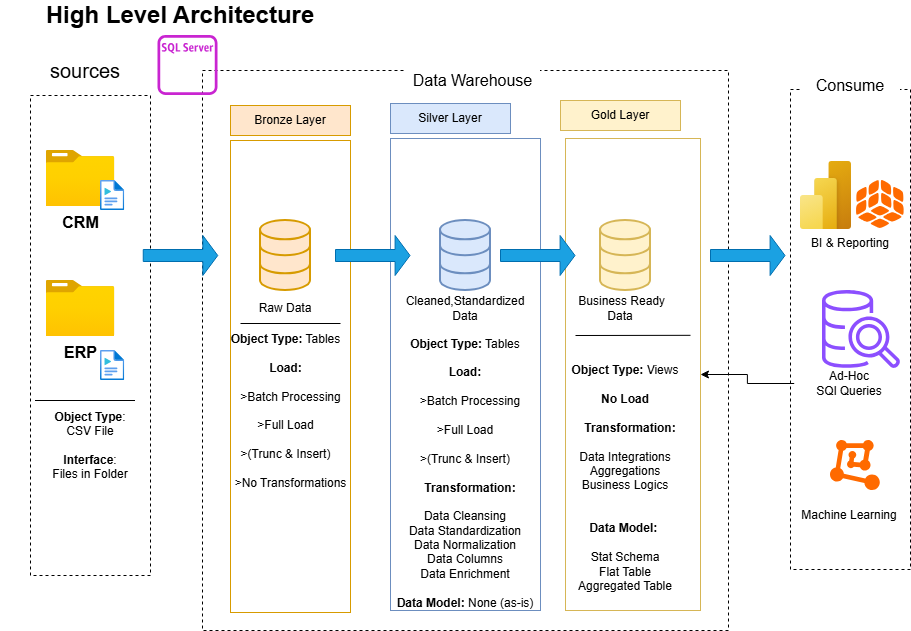

The diagram above was exported from draw.io. Its source (the exported page's mxGraphModel, read from the mxfile embedded in the PNG):
<mxGraphModel dx="897" dy="521" grid="1" gridSize="10" guides="1" tooltips="1" connect="1" arrows="1" fold="1" page="1" pageScale="1" pageWidth="1920" pageHeight="1200" math="0" shadow="0">
  <root>
    <mxCell id="0" />
    <mxCell id="1" parent="0" />
    <mxCell id="SxYelvEkfpF_R8FDNvhQ-2" parent="1" style="rounded=0;whiteSpace=wrap;html=1;dashed=1;" value="" vertex="1">
      <mxGeometry height="480" width="120" x="110" y="105" as="geometry" />
    </mxCell>
    <mxCell id="SxYelvEkfpF_R8FDNvhQ-23" parent="1" style="rounded=0;whiteSpace=wrap;html=1;dashed=1;" value="" vertex="1">
      <mxGeometry height="480" width="120" x="870" y="99" as="geometry" />
    </mxCell>
    <mxCell id="SxYelvEkfpF_R8FDNvhQ-4" parent="1" style="rounded=1;whiteSpace=wrap;html=1;roundedPerimeter=1;strokeColor=none;" value="" vertex="1">
      <mxGeometry height="40" width="100" x="110" y="65" as="geometry" />
    </mxCell>
    <mxCell id="SxYelvEkfpF_R8FDNvhQ-24" parent="1" style="rounded=1;whiteSpace=wrap;html=1;roundedPerimeter=1;strokeColor=none;" value="" vertex="1">
      <mxGeometry height="40" width="100" x="880" y="75" as="geometry" />
    </mxCell>
    <mxCell id="SxYelvEkfpF_R8FDNvhQ-5" parent="1" style="text;html=1;whiteSpace=wrap;strokeColor=none;fillColor=none;align=center;verticalAlign=middle;rounded=0;fontSize=20;" value="sources" vertex="1">
      <mxGeometry height="30" width="60" x="134.5" y="65" as="geometry" />
    </mxCell>
    <mxCell id="SxYelvEkfpF_R8FDNvhQ-25" parent="1" style="text;html=1;whiteSpace=wrap;strokeColor=none;fillColor=none;align=center;verticalAlign=middle;rounded=0;fontSize=16;" value="&lt;font&gt;Consume&lt;/font&gt;" vertex="1">
      <mxGeometry height="30" width="100" x="880" y="80" as="geometry" />
    </mxCell>
    <mxCell id="SxYelvEkfpF_R8FDNvhQ-6" parent="1" style="image;aspect=fixed;html=1;align=center;fontSize=12;image=img/lib/azure2/general/Folder_Blank.svg;points=[[0.5,0.083,0],[0.5,1,0],[0.003,0.5,0],[0.998,0.554,0],[0.99,0.114,0],[0.987,0.996,0],[0.013,0.996,0],[0.013,0.004,0]];" value="&lt;b&gt;&lt;font style=&quot;font-size: 16px;&quot;&gt;CRM&lt;/font&gt;&lt;/b&gt;" vertex="1">
      <mxGeometry height="56.00000000000001" width="69" x="125.5" y="160" as="geometry" />
    </mxCell>
    <mxCell id="SxYelvEkfpF_R8FDNvhQ-7" parent="1" style="image;aspect=fixed;html=1;align=center;fontSize=12;image=img/lib/azure2/general/Folder_Blank.svg;points=[[0.5,0.083,0],[0.5,1,0],[0.003,0.5,0],[0.998,0.554,0],[0.99,0.114,0],[0.987,0.996,0],[0.013,0.996,0],[0.013,0.004,0]];" value="&lt;b&gt;&lt;font style=&quot;font-size: 16px;&quot;&gt;ERP&lt;/font&gt;&lt;/b&gt;" vertex="1">
      <mxGeometry height="56.00000000000001" width="69" x="125.5" y="290" as="geometry" />
    </mxCell>
    <mxCell id="SxYelvEkfpF_R8FDNvhQ-14" parent="1" style="rounded=0;whiteSpace=wrap;html=1;dashed=1;" value="" vertex="1">
      <mxGeometry height="560" width="526" x="282" y="80" as="geometry" />
    </mxCell>
    <mxCell id="SxYelvEkfpF_R8FDNvhQ-21" parent="1" style="rounded=1;whiteSpace=wrap;html=1;roundedPerimeter=1;strokeColor=none;" value="" vertex="1">
      <mxGeometry height="40" width="135" x="485" y="70" as="geometry" />
    </mxCell>
    <mxCell id="SxYelvEkfpF_R8FDNvhQ-22" parent="1" style="text;html=1;whiteSpace=wrap;strokeColor=none;fillColor=none;align=center;verticalAlign=middle;rounded=0;fontSize=16;" value="Data Warehouse" vertex="1">
      <mxGeometry height="30" width="135" x="485" y="75" as="geometry" />
    </mxCell>
    <mxCell id="SxYelvEkfpF_R8FDNvhQ-26" parent="1" style="text;html=1;whiteSpace=wrap;strokeColor=none;fillColor=none;align=center;verticalAlign=middle;rounded=0;fontStyle=1;fontSize=24;" value="High Level Architecture" vertex="1">
      <mxGeometry height="30" width="360" x="80" y="10" as="geometry" />
    </mxCell>
    <mxCell id="SxYelvEkfpF_R8FDNvhQ-27" parent="1" style="rounded=0;whiteSpace=wrap;html=1;fillColor=#ffe6cc;strokeColor=#d79b00;" value="Bronze Layer" vertex="1">
      <mxGeometry height="30" width="120" x="310" y="115" as="geometry" />
    </mxCell>
    <mxCell id="SxYelvEkfpF_R8FDNvhQ-29" parent="1" style="rounded=0;whiteSpace=wrap;html=1;fillColor=#dae8fc;strokeColor=#6c8ebf;" value="Silver Layer" vertex="1">
      <mxGeometry height="30" width="120" x="470" y="113" as="geometry" />
    </mxCell>
    <mxCell id="SxYelvEkfpF_R8FDNvhQ-31" parent="1" style="rounded=0;whiteSpace=wrap;html=1;fillColor=#fff2cc;strokeColor=#d6b656;" value="Gold Layer" vertex="1">
      <mxGeometry height="30" width="120" x="640" y="110" as="geometry" />
    </mxCell>
    <mxCell id="SxYelvEkfpF_R8FDNvhQ-28" parent="1" style="rounded=0;whiteSpace=wrap;html=1;fillColor=none;strokeColor=#d79b00;" value="" vertex="1">
      <mxGeometry height="472" width="120" x="310" y="150" as="geometry" />
    </mxCell>
    <mxCell id="SxYelvEkfpF_R8FDNvhQ-30" parent="1" style="rounded=0;whiteSpace=wrap;html=1;fillColor=none;strokeColor=#6c8ebf;" value="" vertex="1">
      <mxGeometry height="472" width="150" x="470" y="148" as="geometry" />
    </mxCell>
    <mxCell id="SxYelvEkfpF_R8FDNvhQ-32" parent="1" style="rounded=0;whiteSpace=wrap;html=1;fillColor=none;strokeColor=#d6b656;" value="" vertex="1">
      <mxGeometry height="472" width="135" x="645" y="148" as="geometry" />
    </mxCell>
    <mxCell id="SxYelvEkfpF_R8FDNvhQ-33" parent="1" style="image;aspect=fixed;html=1;align=center;fontSize=12;image=img/lib/azure2/general/Media_File.svg;points=[[0.5,0.003,0],[0.5,0.998,0],[0,0.5,0],[1,0.5,0],[0.984,0.32,0],[0.993,0.985,0],[0.007,0.985,0],[0.007,0.015,0]];" value="" vertex="1">
      <mxGeometry height="30" width="24.38" x="180" y="190" as="geometry" />
    </mxCell>
    <mxCell id="SxYelvEkfpF_R8FDNvhQ-34" parent="1" style="image;aspect=fixed;html=1;align=center;fontSize=12;image=img/lib/azure2/general/Media_File.svg;points=[[0.5,0.003,0],[0.5,0.998,0],[0,0.5,0],[1,0.5,0],[0.984,0.32,0],[0.993,0.985,0],[0.007,0.985,0],[0.007,0.015,0]];" value="" vertex="1">
      <mxGeometry height="30" width="24.38" x="180" y="360" as="geometry" />
    </mxCell>
    <mxCell id="SxYelvEkfpF_R8FDNvhQ-48" edge="1" parent="1" style="endArrow=none;html=1;rounded=0;" value="">
      <mxGeometry height="50" relative="1" width="50" as="geometry">
        <mxPoint x="114.5" y="410" as="sourcePoint" />
        <mxPoint x="214.5" y="410" as="targetPoint" />
      </mxGeometry>
    </mxCell>
    <mxCell id="SxYelvEkfpF_R8FDNvhQ-70" edge="1" parent="1" style="endArrow=none;html=1;rounded=0;" value="">
      <mxGeometry height="50" relative="1" width="50" as="geometry">
        <mxPoint x="320" y="333" as="sourcePoint" />
        <mxPoint x="420" y="333" as="targetPoint" />
      </mxGeometry>
    </mxCell>
    <mxCell id="SxYelvEkfpF_R8FDNvhQ-73" edge="1" parent="1" style="endArrow=none;html=1;rounded=0;entryX=0.926;entryY=0.417;entryDx=0;entryDy=0;entryPerimeter=0;" target="SxYelvEkfpF_R8FDNvhQ-32" value="">
      <mxGeometry height="50" relative="1" width="50" as="geometry">
        <mxPoint x="655" y="345" as="sourcePoint" />
        <mxPoint x="755" y="345" as="targetPoint" />
      </mxGeometry>
    </mxCell>
    <mxCell id="SxYelvEkfpF_R8FDNvhQ-49" parent="1" style="text;html=1;whiteSpace=wrap;strokeColor=none;fillColor=none;align=center;verticalAlign=middle;rounded=0;" value="&lt;b&gt;Object Type&lt;/b&gt;: CSV File&lt;div&gt;&lt;br&gt;&lt;/div&gt;&lt;div&gt;&lt;b&gt;Interface&lt;/b&gt;:&lt;/div&gt;&lt;div&gt;Files in Folder&lt;/div&gt;" vertex="1">
      <mxGeometry height="30" width="100" x="120" y="440" as="geometry" />
    </mxCell>
    <mxCell id="SxYelvEkfpF_R8FDNvhQ-56" parent="1" style="html=1;verticalLabelPosition=bottom;align=center;labelBackgroundColor=#ffffff;verticalAlign=top;strokeWidth=2;strokeColor=#d79b00;shadow=0;dashed=0;shape=mxgraph.ios7.icons.data;fillColor=#ffe6cc;" value="" vertex="1">
      <mxGeometry height="70" width="50" x="340" y="230" as="geometry" />
    </mxCell>
    <mxCell id="SxYelvEkfpF_R8FDNvhQ-57" parent="1" style="html=1;verticalLabelPosition=bottom;align=center;labelBackgroundColor=#ffffff;verticalAlign=top;strokeWidth=2;strokeColor=#6c8ebf;shadow=0;dashed=0;shape=mxgraph.ios7.icons.data;fillColor=#dae8fc;" value="" vertex="1">
      <mxGeometry height="70" width="50" x="520" y="230" as="geometry" />
    </mxCell>
    <mxCell id="SxYelvEkfpF_R8FDNvhQ-58" parent="1" style="html=1;verticalLabelPosition=bottom;align=center;labelBackgroundColor=#ffffff;verticalAlign=top;strokeWidth=2;strokeColor=#d6b656;shadow=0;dashed=0;shape=mxgraph.ios7.icons.data;fillColor=#fff2cc;" value="" vertex="1">
      <mxGeometry height="70" width="50" x="680" y="230" as="geometry" />
    </mxCell>
    <mxCell id="SxYelvEkfpF_R8FDNvhQ-59" parent="1" style="shape=singleArrow;whiteSpace=wrap;html=1;fillColor=#1ba1e2;fontColor=#ffffff;strokeColor=#006EAF;" value="" vertex="1">
      <mxGeometry height="40" width="74.5" x="222.75" y="245" as="geometry" />
    </mxCell>
    <mxCell id="SxYelvEkfpF_R8FDNvhQ-60" parent="1" style="shape=singleArrow;whiteSpace=wrap;html=1;fillColor=#1ba1e2;fontColor=#ffffff;strokeColor=#006EAF;" value="" vertex="1">
      <mxGeometry height="40" width="74.5" x="415" y="245" as="geometry" />
    </mxCell>
    <mxCell id="SxYelvEkfpF_R8FDNvhQ-61" parent="1" style="shape=singleArrow;whiteSpace=wrap;html=1;fillColor=#1ba1e2;fontColor=#ffffff;strokeColor=#006EAF;" value="" vertex="1">
      <mxGeometry height="40" width="74.5" x="580" y="245" as="geometry" />
    </mxCell>
    <mxCell id="SxYelvEkfpF_R8FDNvhQ-63" parent="1" style="shape=singleArrow;whiteSpace=wrap;html=1;fillColor=#1ba1e2;fontColor=#ffffff;strokeColor=#006EAF;" value="" vertex="1">
      <mxGeometry height="40" width="74.5" x="790" y="245" as="geometry" />
    </mxCell>
    <mxCell id="SxYelvEkfpF_R8FDNvhQ-64" parent="1" style="text;html=1;whiteSpace=wrap;strokeColor=none;fillColor=none;align=center;verticalAlign=middle;rounded=0;" value="Raw Data" vertex="1">
      <mxGeometry height="30" width="60" x="335" y="303" as="geometry" />
    </mxCell>
    <mxCell id="SxYelvEkfpF_R8FDNvhQ-65" parent="1" style="text;html=1;whiteSpace=wrap;strokeColor=none;fillColor=none;align=center;verticalAlign=middle;rounded=0;" value="Cleaned,Standardized Data" vertex="1">
      <mxGeometry height="30" width="60" x="515" y="303" as="geometry" />
    </mxCell>
    <mxCell id="SxYelvEkfpF_R8FDNvhQ-66" parent="1" style="text;html=1;whiteSpace=wrap;strokeColor=none;fillColor=none;align=center;verticalAlign=middle;rounded=0;" value="&amp;nbsp;Business Ready Data" vertex="1">
      <mxGeometry height="30" width="120" x="640" y="303" as="geometry" />
    </mxCell>
    <mxCell id="SxYelvEkfpF_R8FDNvhQ-74" parent="1" style="text;html=1;whiteSpace=wrap;strokeColor=none;fillColor=none;align=center;verticalAlign=middle;rounded=0;" value="&lt;b&gt;Object Type:&lt;/b&gt; Tables&lt;div&gt;&lt;span style=&quot;background-color: transparent; color: light-dark(#000000, var(--ge-light-color, #ffffff));&quot;&gt;&lt;br&gt;&lt;/span&gt;&lt;/div&gt;&lt;div&gt;&lt;span style=&quot;background-color: transparent; color: light-dark(#000000, var(--ge-light-color, #ffffff));&quot;&gt;&lt;b&gt;Load:&lt;/b&gt;&lt;/span&gt;&lt;/div&gt;&lt;div&gt;&lt;b&gt;&lt;br&gt;&lt;/b&gt;&lt;div&gt;&amp;nbsp; &amp;nbsp;&amp;gt;Batch Processing&lt;/div&gt;&lt;div&gt;&lt;br&gt;&lt;/div&gt;&lt;div&gt;&lt;span style=&quot;background-color: transparent; color: light-dark(#000000, var(--ge-light-color, #ffffff));&quot;&gt;&amp;gt;Full Load&lt;/span&gt;&lt;/div&gt;&lt;div&gt;&lt;br&gt;&lt;/div&gt;&lt;div&gt;&amp;gt;(Trunc &amp;amp; Insert)&lt;/div&gt;&lt;div&gt;&lt;br&gt;&lt;/div&gt;&lt;div&gt;&amp;nbsp; &amp;nbsp;&amp;gt;No Transformations&lt;/div&gt;&lt;div&gt;&lt;br&gt;&lt;/div&gt;&lt;div&gt;&lt;br&gt;&lt;/div&gt;&lt;/div&gt;" vertex="1">
      <mxGeometry height="30" width="135" x="297.5" y="420" as="geometry" />
    </mxCell>
    <mxCell id="SxYelvEkfpF_R8FDNvhQ-81" parent="1" style="text;html=1;whiteSpace=wrap;strokeColor=none;fillColor=none;align=center;verticalAlign=middle;rounded=0;" value="&lt;b&gt;Object Type:&lt;/b&gt; Tables&lt;div&gt;&lt;span style=&quot;background-color: transparent; color: light-dark(#000000, var(--ge-light-color, #ffffff));&quot;&gt;&lt;br&gt;&lt;/span&gt;&lt;/div&gt;&lt;div&gt;&lt;span style=&quot;background-color: transparent; color: light-dark(#000000, var(--ge-light-color, #ffffff));&quot;&gt;&lt;b&gt;Load:&lt;/b&gt;&lt;/span&gt;&lt;/div&gt;&lt;div&gt;&lt;b&gt;&lt;br&gt;&lt;/b&gt;&lt;div&gt;&amp;nbsp; &amp;nbsp;&amp;gt;Batch Processing&lt;/div&gt;&lt;div&gt;&lt;br&gt;&lt;/div&gt;&lt;div&gt;&lt;span style=&quot;background-color: transparent; color: light-dark(#000000, var(--ge-light-color, #ffffff));&quot;&gt;&amp;gt;Full Load&lt;/span&gt;&lt;/div&gt;&lt;div&gt;&lt;br&gt;&lt;/div&gt;&lt;div&gt;&amp;gt;(Trunc &amp;amp; Insert)&lt;/div&gt;&lt;div&gt;&lt;br&gt;&lt;/div&gt;&lt;div&gt;&amp;nbsp; &lt;b&gt;&amp;nbsp;Transformation:&lt;/b&gt;&lt;/div&gt;&lt;div&gt;&lt;b&gt;&lt;br&gt;&lt;/b&gt;&lt;/div&gt;&lt;div&gt;Data Cleansing&lt;/div&gt;&lt;div&gt;Data Standardization&lt;/div&gt;&lt;div&gt;Data Normalization&lt;/div&gt;&lt;div&gt;Data Columns&lt;/div&gt;&lt;div&gt;Data Enrichment&lt;/div&gt;&lt;div&gt;&lt;br&gt;&lt;/div&gt;&lt;div&gt;&lt;b&gt;Data Model:&lt;/b&gt; None (as-is)&lt;/div&gt;&lt;div&gt;&lt;br&gt;&lt;/div&gt;&lt;/div&gt;" vertex="1">
      <mxGeometry height="50" width="150" x="470" y="465" as="geometry" />
    </mxCell>
    <mxCell id="SxYelvEkfpF_R8FDNvhQ-85" parent="1" style="text;html=1;whiteSpace=wrap;strokeColor=none;fillColor=none;align=center;verticalAlign=middle;rounded=0;" value="&lt;b&gt;Object Type:&lt;/b&gt;&amp;nbsp;Views&lt;div&gt;&lt;br&gt;&lt;div&gt;&lt;b style=&quot;background-color: transparent; color: light-dark(#000000, var(--ge-light-color, #ffffff));&quot;&gt;No Load&lt;/b&gt;&lt;/div&gt;&lt;div&gt;&lt;div&gt;&lt;br&gt;&lt;/div&gt;&lt;div&gt;&amp;nbsp; &lt;b&gt;&amp;nbsp;Transformation:&lt;/b&gt;&lt;/div&gt;&lt;div&gt;&lt;b&gt;&lt;br&gt;&lt;/b&gt;&lt;/div&gt;&lt;div&gt;Data Integrations&lt;/div&gt;&lt;div&gt;Aggregations&lt;/div&gt;&lt;div&gt;Business Logics&lt;/div&gt;&lt;div&gt;&lt;br&gt;&lt;/div&gt;&lt;div&gt;&lt;br&gt;&lt;/div&gt;&lt;div&gt;&lt;b&gt;Data Model:&lt;/b&gt;&amp;nbsp;&lt;/div&gt;&lt;div&gt;&lt;br&gt;&lt;/div&gt;&lt;div&gt;Stat Schema&lt;/div&gt;&lt;div&gt;Flat Table&lt;/div&gt;&lt;div&gt;Aggregated Table&lt;/div&gt;&lt;div&gt;&lt;br&gt;&lt;/div&gt;&lt;/div&gt;&lt;/div&gt;" vertex="1">
      <mxGeometry height="50" width="150" x="630" y="470" as="geometry" />
    </mxCell>
    <mxCell id="SxYelvEkfpF_R8FDNvhQ-86" parent="1" style="image;aspect=fixed;html=1;align=center;fontSize=12;image=img/lib/azure2/power_platform/PowerBI.svg;points=[[0.778,0,0],[0.5,1,0],[0.036,0.5,0],[1,0.5,0],[0.993,0.018,0],[0.99,0.985,0],[0.007,0.982,0]];" value="" vertex="1">
      <mxGeometry height="68" width="51" x="880" y="171" as="geometry" />
    </mxCell>
    <mxCell id="SxYelvEkfpF_R8FDNvhQ-87" parent="1" style="aspect=fixed;html=1;align=center;shadow=0;dashed=0;fillColor=#FF6A00;strokeColor=none;shape=mxgraph.alibaba_cloud.quickbi;" value="" vertex="1">
      <mxGeometry height="48" width="47.7" x="936" y="190" as="geometry" />
    </mxCell>
    <mxCell id="SxYelvEkfpF_R8FDNvhQ-89" parent="1" style="sketch=0;outlineConnect=0;fontColor=#232F3E;gradientColor=none;fillColor=#8C4FFF;strokeColor=none;dashed=0;verticalLabelPosition=bottom;verticalAlign=top;align=center;html=1;fontSize=12;fontStyle=0;aspect=fixed;pointerEvents=1;shape=mxgraph.aws4.redshift_query_editor_v20_light;" value="" vertex="1">
      <mxGeometry height="78" width="78" x="902" y="300" as="geometry" />
    </mxCell>
    <mxCell id="SxYelvEkfpF_R8FDNvhQ-90" parent="1" style="aspect=fixed;html=1;align=center;shadow=0;dashed=0;fillColor=#FF6A00;strokeColor=none;shape=mxgraph.alibaba_cloud.machine_learning;" value="" vertex="1">
      <mxGeometry height="50.099999999999994" width="49.8" x="910" y="450" as="geometry" />
    </mxCell>
    <mxCell id="SxYelvEkfpF_R8FDNvhQ-92" parent="1" style="text;html=1;whiteSpace=wrap;strokeColor=none;fillColor=none;align=center;verticalAlign=middle;rounded=0;" value="BI &amp;amp; Reporting" vertex="1">
      <mxGeometry height="30" width="110" x="875" y="238" as="geometry" />
    </mxCell>
    <mxCell id="SxYelvEkfpF_R8FDNvhQ-95" edge="1" parent="1" source="SxYelvEkfpF_R8FDNvhQ-93" style="edgeStyle=orthogonalEdgeStyle;rounded=0;orthogonalLoop=1;jettySize=auto;html=1;" target="SxYelvEkfpF_R8FDNvhQ-32" value="">
      <mxGeometry relative="1" as="geometry" />
    </mxCell>
    <mxCell id="SxYelvEkfpF_R8FDNvhQ-93" parent="1" style="text;html=1;whiteSpace=wrap;strokeColor=none;fillColor=none;align=center;verticalAlign=middle;rounded=0;" value="Ad-Hoc&lt;div&gt;SQl Queries&lt;/div&gt;" vertex="1">
      <mxGeometry height="30" width="110" x="873.7" y="378" as="geometry" />
    </mxCell>
    <mxCell id="SxYelvEkfpF_R8FDNvhQ-94" parent="1" style="text;html=1;whiteSpace=wrap;strokeColor=none;fillColor=none;align=center;verticalAlign=middle;rounded=0;" value="Machine Learning" vertex="1">
      <mxGeometry height="30" width="110" x="873.7" y="510" as="geometry" />
    </mxCell>
    <mxCell id="SxYelvEkfpF_R8FDNvhQ-96" parent="1" style="sketch=0;outlineConnect=0;fontColor=#232F3E;gradientColor=none;fillColor=#C925D1;strokeColor=none;dashed=0;verticalLabelPosition=bottom;verticalAlign=top;align=center;html=1;fontSize=12;fontStyle=0;aspect=fixed;pointerEvents=1;shape=mxgraph.aws4.rds_sql_server_instance_alt;" value="" vertex="1">
      <mxGeometry height="60" width="60" x="237.5" y="45" as="geometry" />
    </mxCell>
  </root>
</mxGraphModel>